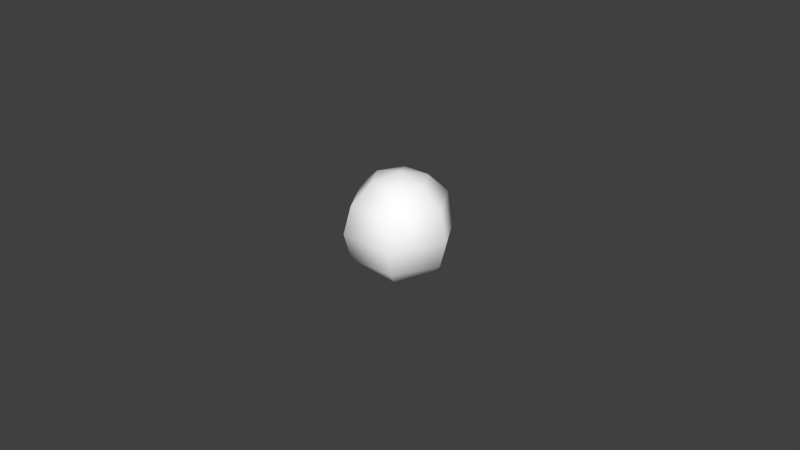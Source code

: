# Source: Bullet.blend  (saved by Blender 2.69.0; exported with 4.5.12 LTS)
import bpy
from mathutils import Matrix  # noqa: F401  (used for matrix-valued properties, if any)

bpy.ops.wm.read_factory_settings(use_empty=True)
scene = bpy.context.scene
scene.name = 'Scene'

# ---- collections
col_collection_1 = bpy.data.collections.new('Collection 1'); scene.collection.children.link(col_collection_1)

# ---- materials (node trees are filled in below, after node groups)
mat_bullet = bpy.data.materials.new('Bullet')
mat_bullet.alpha_threshold = 0.0
mat_bullet.use_transparent_shadow = False
mat_bullet.diffuse_color = (1.0, 1.0, 1.0, 1.0)
mat_bullet.roughness = 0.5
mat_bullet.line_color = (0.0, 0.0, 0.0, 1.0)

# ---- material node trees

# ---- world
world_world = bpy.data.worlds.new('World'); scene.world = world_world
world_world.color = (0.05088, 0.05088, 0.05088)
world_world.use_sun_shadow = False
world_world.sun_shadow_jitter_overblur = 0.0
world_world.cycles.sampling_method = 'MANUAL'
world_world.cycles.sample_map_resolution = 256

# ---- meshes
me_bullet = bpy.data.meshes.new('Bullet')
me_bullet.from_pydata([(-0.00865, 0.0, 0.01498), (-0.01498, 0.0, 0.00865), (-0.01498, 0.0, -0.00865), (-0.00865, 0.0, -0.01498), (-0.004325, 0.007491, 0.01498), (-0.007491, 0.01297, 0.00865), (-0.00865, 0.01498, -7.562e-10), (-0.007491, 0.01297, -0.00865), (-0.004325, 0.007491, -0.01498), (-3.918e-09, -2.262e-09, 0.0173), (0.004325, 0.007491, 0.01498), (0.007491, 0.01297, 0.00865), (0.00865, 0.01498, -7.562e-10), (0.007491, 0.01297, -0.00865), (0.004325, 0.007491, -0.01498), (0.00865, 1.45e-10, 0.01498), (0.01498, 5.364e-10, 0.00865), (0.0173, -8.343e-11, -7.562e-10), (0.01498, 4.741e-10, -0.00865), (0.00865, 2.074e-10, -0.01498), (0.004325, -0.007491, 0.01498), (0.007491, -0.01297, 0.00865), (0.00865, -0.01498, -7.562e-10), (0.007491, -0.01297, -0.00865), (0.004325, -0.007491, -0.01498), (-0.004325, -0.007491, 0.01498), (-0.007491, -0.01297, 0.00865), (-0.00865, -0.01498, -7.562e-10), (-0.007491, -0.01297, -0.00865), (-0.004325, -0.007491, -0.01498), (-2.612e-09, -9.05e-17, -0.0173), (-0.0173, -4.083e-10, -7.562e-10)], [], [(1, 0, 4, 5), (3, 2, 7, 8), (5, 4, 10, 11), (8, 7, 13, 14), (7, 6, 12, 13), (6, 5, 11, 12), (13, 12, 17, 18), (12, 11, 16, 17), (11, 10, 15, 16), (14, 13, 18, 19), (19, 18, 23, 24), (18, 17, 22, 23), (17, 16, 21, 22), (16, 15, 20, 21), (22, 21, 26, 27), (21, 20, 25, 26), (24, 23, 28, 29), (23, 22, 27, 28), (31, 1, 5, 6), (30, 3, 8), (0, 9, 4), (2, 31, 6, 7), (30, 8, 14), (4, 9, 10), (30, 14, 19), (10, 9, 15), (30, 19, 24), (15, 9, 20), (30, 24, 29), (20, 9, 25), (29, 28, 2, 3), (28, 27, 31, 2), (27, 26, 1, 31), (26, 25, 0, 1), (30, 29, 3), (25, 9, 0)])
me_bullet.polygons.foreach_set('use_smooth', [True] * 36)
_uv = me_bullet.uv_layers.new(name='UVMap')
_uv.uv.foreach_set('vector', [0.1988, 0.654, 0.1988, 0.808, 0.04297, 0.8281, 0.04297, 0.6641, 0.1988, 0.192, 0.1988, 0.346, 0.04297, 0.3477, 0.04297, 0.1875, 0.9648, 0.625, 0.9648, 0.7773, 0.8148, 0.808, 0.8148, 0.654, 0.9648, 0.1602, 0.9648, 0.3164, 0.8148, 0.346, 0.8148, 0.192, 0.9648, 0.3164, 0.9648, 0.4688, 0.8148, 0.5, 0.8148, 0.346, 0.9648, 0.4688, 0.9648, 0.625, 0.8148, 0.654, 0.8148, 0.5, 0.8148, 0.346, 0.8148, 0.5, 0.6608, 0.5, 0.6608, 0.346, 0.8148, 0.5, 0.8148, 0.654, 0.6608, 0.654, 0.6608, 0.5, 0.8148, 0.654, 0.8148, 0.808, 0.6608, 0.808, 0.6608, 0.654, 0.8148, 0.192, 0.8148, 0.346, 0.6608, 0.346, 0.6608, 0.192, 0.6608, 0.192, 0.6608, 0.346, 0.5068, 0.346, 0.5068, 0.192, 0.6608, 0.346, 0.6608, 0.5, 0.5068, 0.5, 0.5068, 0.346, 0.6608, 0.5, 0.6608, 0.654, 0.5068, 0.654, 0.5068, 0.5, 0.6608, 0.654, 0.6608, 0.808, 0.5068, 0.808, 0.5068, 0.654, 0.5068, 0.5, 0.5068, 0.654, 0.3528, 0.654, 0.3528, 0.5, 0.5068, 0.654, 0.5068, 0.808, 0.3528, 0.808, 0.3528, 0.654, 0.5068, 0.192, 0.5068, 0.346, 0.3528, 0.346, 0.3528, 0.192, 0.5068, 0.346, 0.5068, 0.5, 0.3528, 0.5, 0.3528, 0.346, 0.1988, 0.5, 0.1988, 0.654, 0.04297, 0.6641, 0.04297, 0.5078, 0.1523, 0.038, 0.1988, 0.192, 0.04297, 0.1875, 0.1988, 0.808, 0.3434, 0.962, 0.04297, 0.8281, 0.1988, 0.346, 0.1988, 0.5, 0.04297, 0.5078, 0.04297, 0.3477, 0.7463, 0.038, 0.9648, 0.1602, 0.8148, 0.192, 0.9648, 0.7773, 0.7724, 0.962, 0.8148, 0.808, 0.7463, 0.038, 0.8148, 0.192, 0.6608, 0.192, 0.8148, 0.808, 0.7724, 0.962, 0.6608, 0.808, 0.7463, 0.038, 0.6608, 0.192, 0.5068, 0.192, 0.6608, 0.808, 0.3434, 0.962, 0.5068, 0.808, 0.1523, 0.038, 0.5068, 0.192, 0.3528, 0.192, 0.5068, 0.808, 0.3434, 0.962, 0.3528, 0.808, 0.3528, 0.192, 0.3528, 0.346, 0.1988, 0.346, 0.1988, 0.192, 0.3528, 0.346, 0.3528, 0.5, 0.1988, 0.5, 0.1988, 0.346, 0.3528, 0.5, 0.3528, 0.654, 0.1988, 0.654, 0.1988, 0.5, 0.3528, 0.654, 0.3528, 0.808, 0.1988, 0.808, 0.1988, 0.654, 0.1523, 0.038, 0.3528, 0.192, 0.1988, 0.192, 0.3528, 0.808, 0.3434, 0.962, 0.1988, 0.808])
me_bullet.materials.append(mat_bullet)
me_bullet.use_remesh_preserve_volume = False
me_bullet.use_remesh_preserve_attributes = False
me_bullet.use_mirror_vertex_groups = False
me_bullet.update()

# ---- objects
ob_sphere = bpy.data.objects.new('Sphere', me_bullet)

# ---- transforms, parenting, visibility, modifiers, constraints
ob_sphere.location = (0.0, 0.0, 0.0)
ob_sphere.lineart.crease_threshold = 0.0

# ---- collection membership
col_collection_1.objects.link(ob_sphere)

# ---- scene / render settings (as saved in the file)
scene.frame_start = 1; scene.frame_end = 250; scene.frame_set(1)
scene.render.engine = 'BLENDER_EEVEE_NEXT'
scene.render.image_settings.compression = 90
scene.render.resolution_percentage = 50
scene.render.dither_intensity = 0.0
scene.cycles.use_denoising = False
scene.cycles.samples = 10
scene.cycles.sampling_pattern = 'TABULATED_SOBOL'
scene.cycles.light_sampling_threshold = 0.0
scene.cycles.use_adaptive_sampling = False
scene.cycles.use_light_tree = False
scene.cycles.blur_glossy = 0.0
scene.cycles.volume_bounces = 1
scene.cycles.pixel_filter_type = 'GAUSSIAN'
scene.cycles.sample_clamp_indirect = 0.0
scene.view_settings.view_transform = 'Standard'
bpy.context.view_layer.update()

# ---- added for rendering (the .blend has no active camera and no usable light): camera, sun
cam_auto = bpy.data.cameras.new('AutoCamera')
cam_auto.lens = 50.0
cam_auto.sensor_width = 36.0
cam_auto.clip_end = 1000.0
ob_auto_camera = bpy.data.objects.new('AutoCamera', cam_auto)
scene.collection.objects.link(ob_auto_camera)
ob_auto_camera.location = (0.185045, -0.222054, 0.148036)
ob_auto_camera.rotation_euler = (1.09748, -7.21219e-08, 0.694738)
scene.camera = ob_auto_camera
light_auto_sun = bpy.data.lights.new('AutoSun', 'SUN')
light_auto_sun.energy = 3.0
light_auto_sun.angle = 0.0523599
ob_auto_sun = bpy.data.objects.new('AutoSun', light_auto_sun)
scene.collection.objects.link(ob_auto_sun)
ob_auto_sun.rotation_euler = (0.872665, 0.174533, 0.523599)
bpy.context.view_layer.update()
